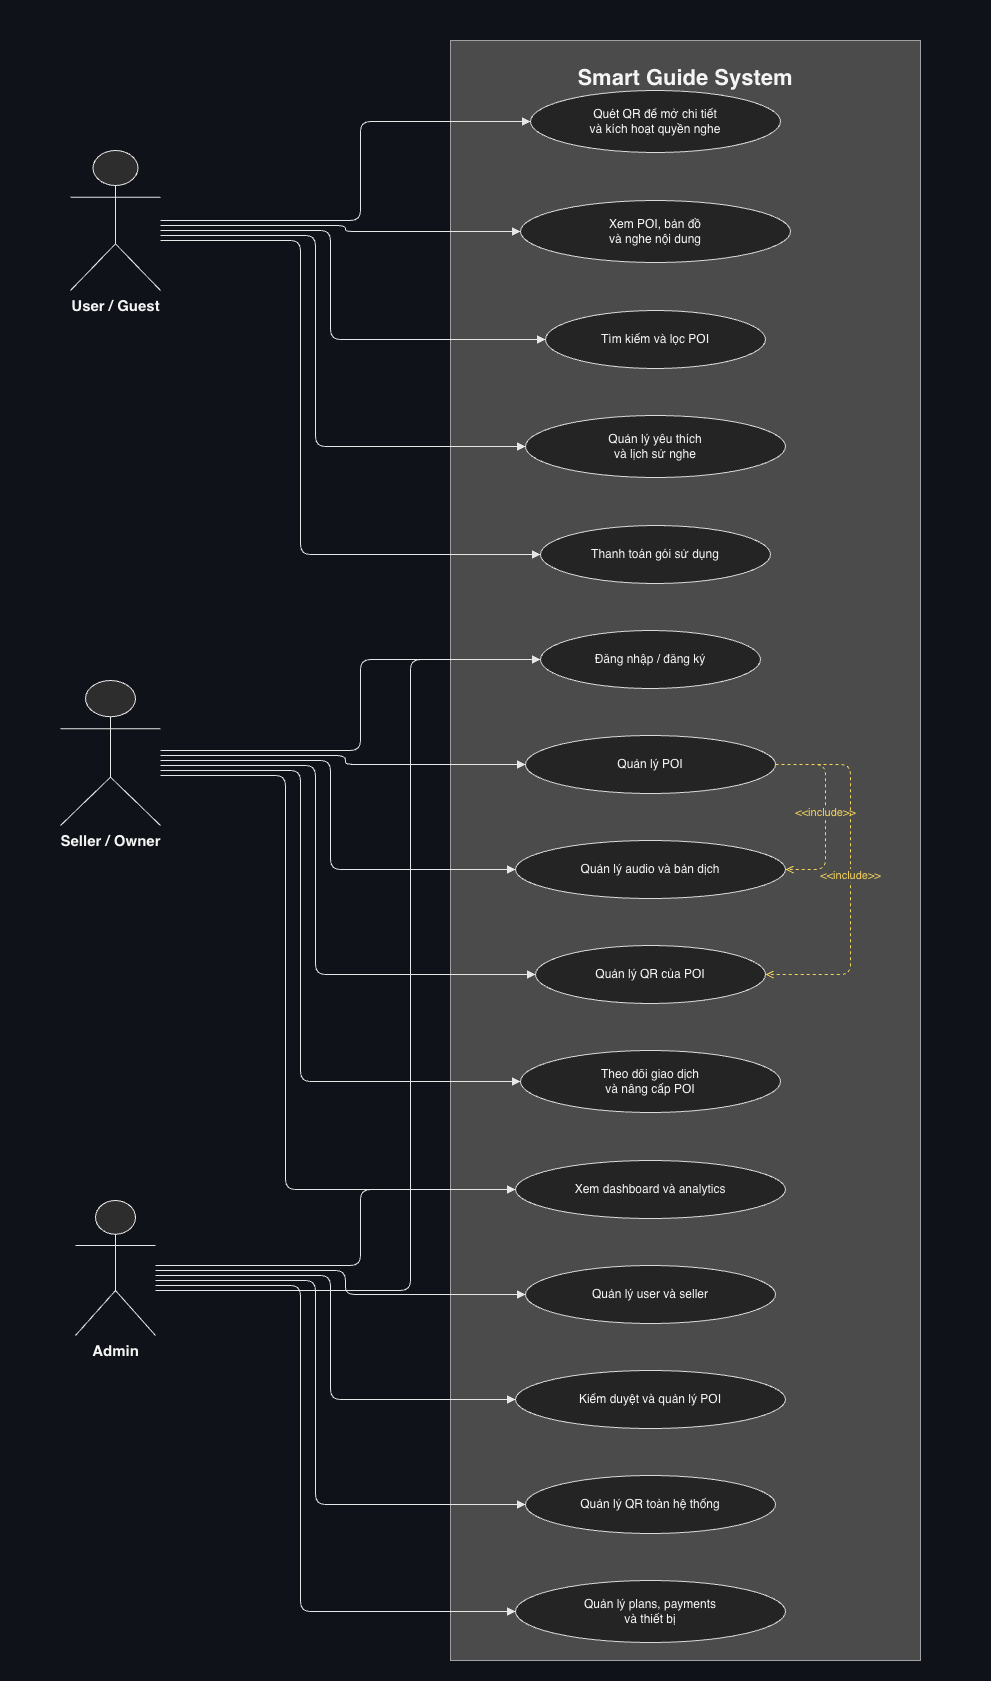

The diagram above was exported from draw.io. Its source (the exported page's mxGraphModel, read from the mxfile embedded in the PNG):
<mxGraphModel dx="1868" dy="1238" grid="1" gridSize="10" guides="1" tooltips="1" connect="1" arrows="1" fold="1" page="1" pageScale="1" pageWidth="827" pageHeight="1169" math="0" shadow="0">
  <root>
    <mxCell id="0" />
    <mxCell id="1" parent="0" />
    <mxCell id="jqKl9HqV7VQIEUQDcn2s-1" parent="1" style="rounded=0;whiteSpace=wrap;html=1;fillColor=#0F1218;strokeColor=#0F1218;" value="" vertex="1">
      <mxGeometry height="1680" width="990" x="110" y="20" as="geometry" />
    </mxCell>
    <mxCell id="jqKl9HqV7VQIEUQDcn2s-2" parent="1" style="rounded=0;whiteSpace=wrap;html=1;fillColor=#4B4B4B;strokeColor=#A0A0A0;fontColor=#F5F5F5;align=center;verticalAlign=top;spacingTop=18;" value="&lt;font style=&quot;font-size:22px;&quot;&gt;&lt;b&gt;Smart Guide System&lt;/b&gt;&lt;/font&gt;" vertex="1">
      <mxGeometry height="1620" width="470" x="560" y="60" as="geometry" />
    </mxCell>
    <mxCell id="jqKl9HqV7VQIEUQDcn2s-3" parent="1" style="shape=umlActor;verticalLabelPosition=bottom;verticalAlign=top;html=1;outlineConnect=0;fillColor=#2D2D2D;strokeColor=#E6E6E6;fontColor=#F5F5F5;" value="&lt;font style=&quot;font-size:15px;&quot;&gt;&lt;b&gt;User / Guest&lt;/b&gt;&lt;/font&gt;" vertex="1">
      <mxGeometry height="140" width="90" x="180" y="170" as="geometry" />
    </mxCell>
    <mxCell id="jqKl9HqV7VQIEUQDcn2s-4" parent="1" style="shape=umlActor;verticalLabelPosition=bottom;verticalAlign=top;html=1;outlineConnect=0;fillColor=#2D2D2D;strokeColor=#E6E6E6;fontColor=#F5F5F5;" value="&lt;font style=&quot;font-size:15px;&quot;&gt;&lt;b&gt;Seller / Owner&lt;/b&gt;&lt;/font&gt;" vertex="1">
      <mxGeometry height="145" width="100" x="170" y="700" as="geometry" />
    </mxCell>
    <mxCell id="jqKl9HqV7VQIEUQDcn2s-5" parent="1" style="shape=umlActor;verticalLabelPosition=bottom;verticalAlign=top;html=1;outlineConnect=0;fillColor=#2D2D2D;strokeColor=#E6E6E6;fontColor=#F5F5F5;" value="&lt;font style=&quot;font-size:15px;&quot;&gt;&lt;b&gt;Admin&lt;/b&gt;&lt;/font&gt;" vertex="1">
      <mxGeometry height="135" width="80" x="185" y="1220" as="geometry" />
    </mxCell>
    <mxCell id="jqKl9HqV7VQIEUQDcn2s-6" parent="1" style="ellipse;whiteSpace=wrap;html=1;fillColor=#242424;strokeColor=#D9D9D9;fontColor=#F5F5F5;align=center;verticalAlign=middle;" value="Quét QR để mở chi tiết&lt;br&gt;và kích hoạt quyền nghe" vertex="1">
      <mxGeometry height="62" width="250" x="640" y="110" as="geometry" />
    </mxCell>
    <mxCell id="jqKl9HqV7VQIEUQDcn2s-7" parent="1" style="ellipse;whiteSpace=wrap;html=1;fillColor=#242424;strokeColor=#D9D9D9;fontColor=#F5F5F5;align=center;verticalAlign=middle;" value="Xem POI, bản đồ&lt;br&gt;và nghe nội dung" vertex="1">
      <mxGeometry height="62" width="270" x="630" y="220" as="geometry" />
    </mxCell>
    <mxCell id="jqKl9HqV7VQIEUQDcn2s-8" parent="1" style="ellipse;whiteSpace=wrap;html=1;fillColor=#242424;strokeColor=#D9D9D9;fontColor=#F5F5F5;align=center;verticalAlign=middle;" value="Tìm kiếm và lọc POI" vertex="1">
      <mxGeometry height="58" width="220" x="655" y="330" as="geometry" />
    </mxCell>
    <mxCell id="jqKl9HqV7VQIEUQDcn2s-9" parent="1" style="ellipse;whiteSpace=wrap;html=1;fillColor=#242424;strokeColor=#D9D9D9;fontColor=#F5F5F5;align=center;verticalAlign=middle;" value="Quản lý yêu thích&lt;br&gt;và lịch sử nghe" vertex="1">
      <mxGeometry height="62" width="260" x="635" y="435" as="geometry" />
    </mxCell>
    <mxCell id="jqKl9HqV7VQIEUQDcn2s-10" parent="1" style="ellipse;whiteSpace=wrap;html=1;fillColor=#242424;strokeColor=#D9D9D9;fontColor=#F5F5F5;align=center;verticalAlign=middle;" value="Thanh toán gói sử dụng" vertex="1">
      <mxGeometry height="58" width="230" x="650" y="545" as="geometry" />
    </mxCell>
    <mxCell id="jqKl9HqV7VQIEUQDcn2s-11" parent="1" style="ellipse;whiteSpace=wrap;html=1;fillColor=#242424;strokeColor=#D9D9D9;fontColor=#F5F5F5;align=center;verticalAlign=middle;" value="Đăng nhập / đăng ký" vertex="1">
      <mxGeometry height="58" width="220" x="650" y="650" as="geometry" />
    </mxCell>
    <mxCell id="jqKl9HqV7VQIEUQDcn2s-12" parent="1" style="ellipse;whiteSpace=wrap;html=1;fillColor=#242424;strokeColor=#D9D9D9;fontColor=#F5F5F5;align=center;verticalAlign=middle;" value="Quản lý POI" vertex="1">
      <mxGeometry height="58" width="250" x="635" y="755" as="geometry" />
    </mxCell>
    <mxCell id="jqKl9HqV7VQIEUQDcn2s-13" parent="1" style="ellipse;whiteSpace=wrap;html=1;fillColor=#242424;strokeColor=#D9D9D9;fontColor=#F5F5F5;align=center;verticalAlign=middle;" value="Quản lý audio và bản dịch" vertex="1">
      <mxGeometry height="58" width="270" x="625" y="860" as="geometry" />
    </mxCell>
    <mxCell id="jqKl9HqV7VQIEUQDcn2s-14" parent="1" style="ellipse;whiteSpace=wrap;html=1;fillColor=#242424;strokeColor=#D9D9D9;fontColor=#F5F5F5;align=center;verticalAlign=middle;" value="Quản lý QR của POI" vertex="1">
      <mxGeometry height="58" width="230" x="645" y="965" as="geometry" />
    </mxCell>
    <mxCell id="jqKl9HqV7VQIEUQDcn2s-15" parent="1" style="ellipse;whiteSpace=wrap;html=1;fillColor=#242424;strokeColor=#D9D9D9;fontColor=#F5F5F5;align=center;verticalAlign=middle;" value="Theo dõi giao dịch&lt;br&gt;và nâng cấp POI" vertex="1">
      <mxGeometry height="62" width="260" x="630" y="1070" as="geometry" />
    </mxCell>
    <mxCell id="jqKl9HqV7VQIEUQDcn2s-16" parent="1" style="ellipse;whiteSpace=wrap;html=1;fillColor=#242424;strokeColor=#D9D9D9;fontColor=#F5F5F5;align=center;verticalAlign=middle;" value="Xem dashboard và analytics" vertex="1">
      <mxGeometry height="58" width="270" x="625" y="1180" as="geometry" />
    </mxCell>
    <mxCell id="jqKl9HqV7VQIEUQDcn2s-17" parent="1" style="ellipse;whiteSpace=wrap;html=1;fillColor=#242424;strokeColor=#D9D9D9;fontColor=#F5F5F5;align=center;verticalAlign=middle;" value="Quản lý user và seller" vertex="1">
      <mxGeometry height="58" width="250" x="635" y="1285" as="geometry" />
    </mxCell>
    <mxCell id="jqKl9HqV7VQIEUQDcn2s-18" parent="1" style="ellipse;whiteSpace=wrap;html=1;fillColor=#242424;strokeColor=#D9D9D9;fontColor=#F5F5F5;align=center;verticalAlign=middle;" value="Kiểm duyệt và quản lý POI" vertex="1">
      <mxGeometry height="58" width="270" x="625" y="1390" as="geometry" />
    </mxCell>
    <mxCell id="jqKl9HqV7VQIEUQDcn2s-19" parent="1" style="ellipse;whiteSpace=wrap;html=1;fillColor=#242424;strokeColor=#D9D9D9;fontColor=#F5F5F5;align=center;verticalAlign=middle;" value="Quản lý QR toàn hệ thống" vertex="1">
      <mxGeometry height="58" width="250" x="635" y="1495" as="geometry" />
    </mxCell>
    <mxCell id="jqKl9HqV7VQIEUQDcn2s-20" parent="1" style="ellipse;whiteSpace=wrap;html=1;fillColor=#242424;strokeColor=#D9D9D9;fontColor=#F5F5F5;align=center;verticalAlign=middle;" value="Quản lý plans, payments&lt;br&gt;và thiết bị" vertex="1">
      <mxGeometry height="62" width="270" x="625" y="1600" as="geometry" />
    </mxCell>
    <mxCell id="jqKl9HqV7VQIEUQDcn2s-21" edge="1" parent="1" source="jqKl9HqV7VQIEUQDcn2s-3" style="edgeStyle=orthogonalEdgeStyle;rounded=1;jettySize=auto;html=1;strokeColor=#E6E6E6;endArrow=block;endFill=1;" target="jqKl9HqV7VQIEUQDcn2s-6">
      <mxGeometry relative="1" as="geometry">
        <Array as="points">
          <mxPoint x="470" y="240" />
        </Array>
      </mxGeometry>
    </mxCell>
    <mxCell id="jqKl9HqV7VQIEUQDcn2s-22" edge="1" parent="1" source="jqKl9HqV7VQIEUQDcn2s-3" style="edgeStyle=orthogonalEdgeStyle;rounded=1;jettySize=auto;html=1;strokeColor=#E6E6E6;endArrow=block;endFill=1;" target="jqKl9HqV7VQIEUQDcn2s-7">
      <mxGeometry relative="1" as="geometry">
        <Array as="points">
          <mxPoint x="455" y="245" />
        </Array>
      </mxGeometry>
    </mxCell>
    <mxCell id="jqKl9HqV7VQIEUQDcn2s-23" edge="1" parent="1" source="jqKl9HqV7VQIEUQDcn2s-3" style="edgeStyle=orthogonalEdgeStyle;rounded=1;jettySize=auto;html=1;strokeColor=#E6E6E6;endArrow=block;endFill=1;" target="jqKl9HqV7VQIEUQDcn2s-8">
      <mxGeometry relative="1" as="geometry">
        <Array as="points">
          <mxPoint x="440" y="250" />
        </Array>
      </mxGeometry>
    </mxCell>
    <mxCell id="jqKl9HqV7VQIEUQDcn2s-24" edge="1" parent="1" source="jqKl9HqV7VQIEUQDcn2s-3" style="edgeStyle=orthogonalEdgeStyle;rounded=1;jettySize=auto;html=1;strokeColor=#E6E6E6;endArrow=block;endFill=1;" target="jqKl9HqV7VQIEUQDcn2s-9">
      <mxGeometry relative="1" as="geometry">
        <Array as="points">
          <mxPoint x="425" y="255" />
        </Array>
      </mxGeometry>
    </mxCell>
    <mxCell id="jqKl9HqV7VQIEUQDcn2s-25" edge="1" parent="1" source="jqKl9HqV7VQIEUQDcn2s-3" style="edgeStyle=orthogonalEdgeStyle;rounded=1;jettySize=auto;html=1;strokeColor=#E6E6E6;endArrow=block;endFill=1;" target="jqKl9HqV7VQIEUQDcn2s-10">
      <mxGeometry relative="1" as="geometry">
        <Array as="points">
          <mxPoint x="410" y="260" />
        </Array>
      </mxGeometry>
    </mxCell>
    <mxCell id="jqKl9HqV7VQIEUQDcn2s-26" edge="1" parent="1" source="jqKl9HqV7VQIEUQDcn2s-4" style="edgeStyle=orthogonalEdgeStyle;rounded=1;jettySize=auto;html=1;strokeColor=#E6E6E6;endArrow=block;endFill=1;" target="jqKl9HqV7VQIEUQDcn2s-11">
      <mxGeometry relative="1" as="geometry">
        <Array as="points">
          <mxPoint x="470" y="770" />
        </Array>
      </mxGeometry>
    </mxCell>
    <mxCell id="jqKl9HqV7VQIEUQDcn2s-27" edge="1" parent="1" source="jqKl9HqV7VQIEUQDcn2s-4" style="edgeStyle=orthogonalEdgeStyle;rounded=1;jettySize=auto;html=1;strokeColor=#E6E6E6;endArrow=block;endFill=1;" target="jqKl9HqV7VQIEUQDcn2s-12">
      <mxGeometry relative="1" as="geometry">
        <Array as="points">
          <mxPoint x="455" y="775" />
        </Array>
      </mxGeometry>
    </mxCell>
    <mxCell id="jqKl9HqV7VQIEUQDcn2s-28" edge="1" parent="1" source="jqKl9HqV7VQIEUQDcn2s-4" style="edgeStyle=orthogonalEdgeStyle;rounded=1;jettySize=auto;html=1;strokeColor=#E6E6E6;endArrow=block;endFill=1;" target="jqKl9HqV7VQIEUQDcn2s-13">
      <mxGeometry relative="1" as="geometry">
        <Array as="points">
          <mxPoint x="440" y="780" />
        </Array>
      </mxGeometry>
    </mxCell>
    <mxCell id="jqKl9HqV7VQIEUQDcn2s-29" edge="1" parent="1" source="jqKl9HqV7VQIEUQDcn2s-4" style="edgeStyle=orthogonalEdgeStyle;rounded=1;jettySize=auto;html=1;strokeColor=#E6E6E6;endArrow=block;endFill=1;" target="jqKl9HqV7VQIEUQDcn2s-14">
      <mxGeometry relative="1" as="geometry">
        <Array as="points">
          <mxPoint x="425" y="785" />
        </Array>
      </mxGeometry>
    </mxCell>
    <mxCell id="jqKl9HqV7VQIEUQDcn2s-30" edge="1" parent="1" source="jqKl9HqV7VQIEUQDcn2s-4" style="edgeStyle=orthogonalEdgeStyle;rounded=1;jettySize=auto;html=1;strokeColor=#E6E6E6;endArrow=block;endFill=1;" target="jqKl9HqV7VQIEUQDcn2s-15">
      <mxGeometry relative="1" as="geometry">
        <Array as="points">
          <mxPoint x="410" y="790" />
        </Array>
      </mxGeometry>
    </mxCell>
    <mxCell id="jqKl9HqV7VQIEUQDcn2s-31" edge="1" parent="1" source="jqKl9HqV7VQIEUQDcn2s-4" style="edgeStyle=orthogonalEdgeStyle;rounded=1;jettySize=auto;html=1;strokeColor=#E6E6E6;endArrow=block;endFill=1;" target="jqKl9HqV7VQIEUQDcn2s-16">
      <mxGeometry relative="1" as="geometry">
        <Array as="points">
          <mxPoint x="395" y="795" />
        </Array>
      </mxGeometry>
    </mxCell>
    <mxCell id="jqKl9HqV7VQIEUQDcn2s-32" edge="1" parent="1" source="jqKl9HqV7VQIEUQDcn2s-5" style="edgeStyle=orthogonalEdgeStyle;rounded=1;jettySize=auto;html=1;strokeColor=#E6E6E6;endArrow=block;endFill=1;" target="jqKl9HqV7VQIEUQDcn2s-16">
      <mxGeometry relative="1" as="geometry">
        <Array as="points">
          <mxPoint x="470" y="1285" />
        </Array>
      </mxGeometry>
    </mxCell>
    <mxCell id="jqKl9HqV7VQIEUQDcn2s-33" edge="1" parent="1" source="jqKl9HqV7VQIEUQDcn2s-5" style="edgeStyle=orthogonalEdgeStyle;rounded=1;jettySize=auto;html=1;strokeColor=#E6E6E6;endArrow=block;endFill=1;" target="jqKl9HqV7VQIEUQDcn2s-17">
      <mxGeometry relative="1" as="geometry">
        <Array as="points">
          <mxPoint x="455" y="1290" />
        </Array>
      </mxGeometry>
    </mxCell>
    <mxCell id="jqKl9HqV7VQIEUQDcn2s-34" edge="1" parent="1" source="jqKl9HqV7VQIEUQDcn2s-5" style="edgeStyle=orthogonalEdgeStyle;rounded=1;jettySize=auto;html=1;strokeColor=#E6E6E6;endArrow=block;endFill=1;" target="jqKl9HqV7VQIEUQDcn2s-18">
      <mxGeometry relative="1" as="geometry">
        <Array as="points">
          <mxPoint x="440" y="1295" />
        </Array>
      </mxGeometry>
    </mxCell>
    <mxCell id="jqKl9HqV7VQIEUQDcn2s-35" edge="1" parent="1" source="jqKl9HqV7VQIEUQDcn2s-5" style="edgeStyle=orthogonalEdgeStyle;rounded=1;jettySize=auto;html=1;strokeColor=#E6E6E6;endArrow=block;endFill=1;" target="jqKl9HqV7VQIEUQDcn2s-19">
      <mxGeometry relative="1" as="geometry">
        <Array as="points">
          <mxPoint x="425" y="1300" />
        </Array>
      </mxGeometry>
    </mxCell>
    <mxCell id="jqKl9HqV7VQIEUQDcn2s-36" edge="1" parent="1" source="jqKl9HqV7VQIEUQDcn2s-5" style="edgeStyle=orthogonalEdgeStyle;rounded=1;jettySize=auto;html=1;strokeColor=#E6E6E6;endArrow=block;endFill=1;" target="jqKl9HqV7VQIEUQDcn2s-20">
      <mxGeometry relative="1" as="geometry">
        <Array as="points">
          <mxPoint x="410" y="1305" />
        </Array>
      </mxGeometry>
    </mxCell>
    <mxCell id="jqKl9HqV7VQIEUQDcn2s-37" edge="1" parent="1" source="jqKl9HqV7VQIEUQDcn2s-5" style="edgeStyle=orthogonalEdgeStyle;rounded=1;jettySize=auto;html=1;strokeColor=#E6E6E6;endArrow=block;endFill=1;" target="jqKl9HqV7VQIEUQDcn2s-11">
      <mxGeometry relative="1" as="geometry">
        <Array as="points">
          <mxPoint x="390" y="1310" />
          <mxPoint x="520" y="1310" />
          <mxPoint x="520" y="679" />
        </Array>
      </mxGeometry>
    </mxCell>
    <mxCell id="jqKl9HqV7VQIEUQDcn2s-38" edge="1" parent="1" source="jqKl9HqV7VQIEUQDcn2s-12" style="edgeStyle=orthogonalEdgeStyle;rounded=1;jettySize=auto;html=1;strokeColor=#F4D35E;dashed=1;endArrow=open;endFill=0;fontColor=#F4D35E;labelBackgroundColor=#4B4B4B;" target="jqKl9HqV7VQIEUQDcn2s-13" value="&amp;lt;&amp;lt;include&amp;gt;&amp;gt;">
      <mxGeometry relative="1" as="geometry">
        <Array as="points">
          <mxPoint x="935" y="784" />
          <mxPoint x="935" y="889" />
        </Array>
        <mxPoint x="930" y="810" as="targetPoint" />
      </mxGeometry>
    </mxCell>
    <mxCell id="jqKl9HqV7VQIEUQDcn2s-39" edge="1" parent="1" source="jqKl9HqV7VQIEUQDcn2s-12" style="edgeStyle=orthogonalEdgeStyle;rounded=1;jettySize=auto;html=1;strokeColor=#F4D35E;dashed=1;endArrow=open;endFill=0;fontColor=#F4D35E;labelBackgroundColor=#4B4B4B;" target="jqKl9HqV7VQIEUQDcn2s-14" value="&amp;lt;&amp;lt;include&amp;gt;&amp;gt;">
      <mxGeometry relative="1" as="geometry">
        <Array as="points">
          <mxPoint x="960" y="784" />
          <mxPoint x="960" y="994" />
        </Array>
      </mxGeometry>
    </mxCell>
  </root>
</mxGraphModel>